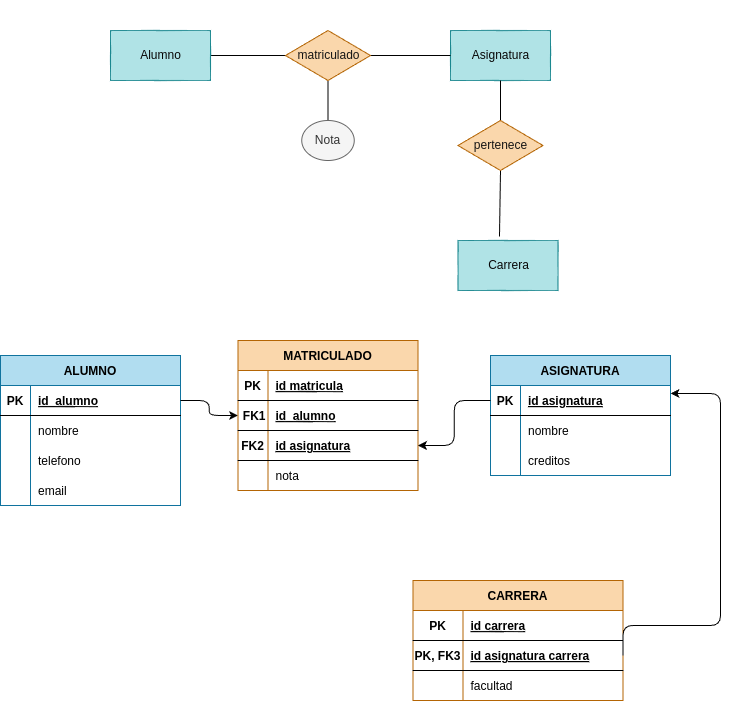

The diagram above was exported from draw.io. Its source (the exported page's mxGraphModel, read from the mxfile embedded in the PNG):
<mxGraphModel dx="1134" dy="808" grid="1" gridSize="10" guides="1" tooltips="1" connect="1" arrows="1" fold="1" page="1" pageScale="1" pageWidth="827" pageHeight="1169" math="0" shadow="0">
  <root>
    <mxCell id="0" />
    <mxCell id="1" parent="0" />
    <mxCell id="15" style="edgeStyle=none;html=1;fontColor=#151515;endArrow=none;endFill=0;" edge="1" parent="1" source="16" target="20">
      <mxGeometry relative="1" as="geometry" />
    </mxCell>
    <mxCell id="16" value="&lt;font color=&quot;#080707&quot;&gt;Alumno&lt;/font&gt;" style="html=1;dashed=0;whitespace=wrap;fillColor=#b0e3e6;strokeColor=#0e8088;" vertex="1" parent="1">
      <mxGeometry x="160" y="110" width="100" height="50" as="geometry" />
    </mxCell>
    <mxCell id="17" value="&lt;font color=&quot;#080707&quot;&gt;Asignatura&lt;/font&gt;" style="html=1;dashed=0;whitespace=wrap;fillColor=#b0e3e6;strokeColor=#0e8088;" vertex="1" parent="1">
      <mxGeometry x="500" y="110" width="100" height="50" as="geometry" />
    </mxCell>
    <mxCell id="18" style="edgeStyle=none;html=1;exitX=1;exitY=0.5;exitDx=0;exitDy=0;entryX=0;entryY=0.5;entryDx=0;entryDy=0;fontColor=#151515;endArrow=none;endFill=0;" edge="1" parent="1" source="20" target="17">
      <mxGeometry relative="1" as="geometry" />
    </mxCell>
    <mxCell id="19" style="edgeStyle=none;html=1;exitX=0.5;exitY=1;exitDx=0;exitDy=0;endArrow=none;endFill=0;" edge="1" parent="1" source="20" target="24">
      <mxGeometry relative="1" as="geometry" />
    </mxCell>
    <mxCell id="20" value="&lt;font color=&quot;#151515&quot;&gt;matriculado&lt;/font&gt;" style="shape=rhombus;html=1;dashed=0;whitespace=wrap;perimeter=rhombusPerimeter;fillColor=#fad7ac;strokeColor=#b46504;" vertex="1" parent="1">
      <mxGeometry x="335" y="110" width="85" height="50" as="geometry" />
    </mxCell>
    <mxCell id="21" value="&lt;font color=&quot;#ffffff&quot;&gt;(1:N)&lt;/font&gt;" style="text;html=1;align=center;verticalAlign=middle;resizable=0;points=[];autosize=1;strokeColor=none;fillColor=none;fontColor=#151515;" vertex="1" parent="1">
      <mxGeometry x="450" y="110" width="50" height="30" as="geometry" />
    </mxCell>
    <mxCell id="22" value="&lt;font color=&quot;#ffffff&quot;&gt;N:M&lt;/font&gt;" style="text;html=1;align=center;verticalAlign=middle;resizable=0;points=[];autosize=1;strokeColor=none;fillColor=none;fontColor=#151515;" vertex="1" parent="1">
      <mxGeometry x="351.25" y="80" width="50" height="30" as="geometry" />
    </mxCell>
    <mxCell id="23" value="&lt;font color=&quot;#ffffff&quot;&gt;(1:N)&lt;/font&gt;" style="text;html=1;align=center;verticalAlign=middle;resizable=0;points=[];autosize=1;strokeColor=none;fillColor=none;fontColor=#151515;" vertex="1" parent="1">
      <mxGeometry x="265" y="110" width="50" height="30" as="geometry" />
    </mxCell>
    <mxCell id="24" value="Nota" style="ellipse;whiteSpace=wrap;html=1;align=center;fillColor=#f5f5f5;fontColor=#333333;strokeColor=#666666;" vertex="1" parent="1">
      <mxGeometry x="351.25" y="200" width="52.5" height="40" as="geometry" />
    </mxCell>
    <mxCell id="25" style="edgeStyle=none;html=1;entryX=0.5;entryY=1;entryDx=0;entryDy=0;endArrow=none;endFill=0;" edge="1" parent="1" source="27" target="17">
      <mxGeometry relative="1" as="geometry" />
    </mxCell>
    <mxCell id="26" style="edgeStyle=none;html=1;exitX=0.5;exitY=1;exitDx=0;exitDy=0;entryX=0.415;entryY=-0.08;entryDx=0;entryDy=0;entryPerimeter=0;endArrow=none;endFill=0;" edge="1" parent="1" source="27" target="28">
      <mxGeometry relative="1" as="geometry" />
    </mxCell>
    <mxCell id="27" value="&lt;font color=&quot;#151515&quot;&gt;pertenece&lt;/font&gt;" style="shape=rhombus;html=1;dashed=0;whitespace=wrap;perimeter=rhombusPerimeter;fillColor=#fad7ac;strokeColor=#b46504;" vertex="1" parent="1">
      <mxGeometry x="507.5" y="200" width="85" height="50" as="geometry" />
    </mxCell>
    <mxCell id="28" value="&lt;font color=&quot;#080707&quot;&gt;Carrera&lt;/font&gt;" style="html=1;dashed=0;whitespace=wrap;fillColor=#b0e3e6;strokeColor=#0e8088;" vertex="1" parent="1">
      <mxGeometry x="507.5" y="320" width="100" height="50" as="geometry" />
    </mxCell>
    <mxCell id="29" value="&lt;font color=&quot;#ffffff&quot;&gt;(1:1)&lt;/font&gt;" style="text;html=1;align=center;verticalAlign=middle;resizable=0;points=[];autosize=1;strokeColor=none;fillColor=none;fontColor=#151515;" vertex="1" parent="1">
      <mxGeometry x="542.5" y="270" width="50" height="30" as="geometry" />
    </mxCell>
    <mxCell id="30" value="&lt;font color=&quot;#ffffff&quot;&gt;(N:M)&lt;/font&gt;" style="text;html=1;align=center;verticalAlign=middle;resizable=0;points=[];autosize=1;strokeColor=none;fillColor=none;fontColor=#151515;" vertex="1" parent="1">
      <mxGeometry x="542.5" y="170" width="50" height="30" as="geometry" />
    </mxCell>
    <mxCell id="31" value="&lt;font color=&quot;#ffffff&quot;&gt;1:N&lt;/font&gt;" style="text;html=1;align=center;verticalAlign=middle;resizable=0;points=[];autosize=1;strokeColor=none;fillColor=none;fontColor=#151515;" vertex="1" parent="1">
      <mxGeometry x="585" y="210" width="40" height="30" as="geometry" />
    </mxCell>
    <mxCell id="32" value="ALUMNO" style="shape=table;startSize=30;container=1;collapsible=1;childLayout=tableLayout;fixedRows=1;rowLines=0;fontStyle=1;align=center;resizeLast=1;fillColor=#b1ddf0;strokeColor=#10739e;fontColor=#000000;" vertex="1" parent="1">
      <mxGeometry x="50" y="435" width="180" height="150" as="geometry" />
    </mxCell>
    <mxCell id="33" value="" style="shape=tableRow;horizontal=0;startSize=0;swimlaneHead=0;swimlaneBody=0;fillColor=none;collapsible=0;dropTarget=0;points=[[0,0.5],[1,0.5]];portConstraint=eastwest;top=0;left=0;right=0;bottom=1;" vertex="1" parent="32">
      <mxGeometry y="30" width="180" height="30" as="geometry" />
    </mxCell>
    <mxCell id="34" value="PK" style="shape=partialRectangle;connectable=0;fillColor=none;top=0;left=0;bottom=0;right=0;fontStyle=1;overflow=hidden;" vertex="1" parent="33">
      <mxGeometry width="30" height="30" as="geometry">
        <mxRectangle width="30" height="30" as="alternateBounds" />
      </mxGeometry>
    </mxCell>
    <mxCell id="35" value="id_alumno" style="shape=partialRectangle;connectable=0;fillColor=none;top=0;left=0;bottom=0;right=0;align=left;spacingLeft=6;fontStyle=5;overflow=hidden;" vertex="1" parent="33">
      <mxGeometry x="30" width="150" height="30" as="geometry">
        <mxRectangle width="150" height="30" as="alternateBounds" />
      </mxGeometry>
    </mxCell>
    <mxCell id="36" value="" style="shape=tableRow;horizontal=0;startSize=0;swimlaneHead=0;swimlaneBody=0;fillColor=none;collapsible=0;dropTarget=0;points=[[0,0.5],[1,0.5]];portConstraint=eastwest;top=0;left=0;right=0;bottom=0;" vertex="1" parent="32">
      <mxGeometry y="60" width="180" height="30" as="geometry" />
    </mxCell>
    <mxCell id="37" value="" style="shape=partialRectangle;connectable=0;fillColor=none;top=0;left=0;bottom=0;right=0;editable=1;overflow=hidden;" vertex="1" parent="36">
      <mxGeometry width="30" height="30" as="geometry">
        <mxRectangle width="30" height="30" as="alternateBounds" />
      </mxGeometry>
    </mxCell>
    <mxCell id="38" value="nombre" style="shape=partialRectangle;connectable=0;fillColor=none;top=0;left=0;bottom=0;right=0;align=left;spacingLeft=6;overflow=hidden;" vertex="1" parent="36">
      <mxGeometry x="30" width="150" height="30" as="geometry">
        <mxRectangle width="150" height="30" as="alternateBounds" />
      </mxGeometry>
    </mxCell>
    <mxCell id="39" value="" style="shape=tableRow;horizontal=0;startSize=0;swimlaneHead=0;swimlaneBody=0;fillColor=none;collapsible=0;dropTarget=0;points=[[0,0.5],[1,0.5]];portConstraint=eastwest;top=0;left=0;right=0;bottom=0;" vertex="1" parent="32">
      <mxGeometry y="90" width="180" height="30" as="geometry" />
    </mxCell>
    <mxCell id="40" value="" style="shape=partialRectangle;connectable=0;fillColor=none;top=0;left=0;bottom=0;right=0;editable=1;overflow=hidden;" vertex="1" parent="39">
      <mxGeometry width="30" height="30" as="geometry">
        <mxRectangle width="30" height="30" as="alternateBounds" />
      </mxGeometry>
    </mxCell>
    <mxCell id="41" value="telefono" style="shape=partialRectangle;connectable=0;fillColor=none;top=0;left=0;bottom=0;right=0;align=left;spacingLeft=6;overflow=hidden;" vertex="1" parent="39">
      <mxGeometry x="30" width="150" height="30" as="geometry">
        <mxRectangle width="150" height="30" as="alternateBounds" />
      </mxGeometry>
    </mxCell>
    <mxCell id="42" value="" style="shape=tableRow;horizontal=0;startSize=0;swimlaneHead=0;swimlaneBody=0;fillColor=none;collapsible=0;dropTarget=0;points=[[0,0.5],[1,0.5]];portConstraint=eastwest;top=0;left=0;right=0;bottom=0;" vertex="1" parent="32">
      <mxGeometry y="120" width="180" height="30" as="geometry" />
    </mxCell>
    <mxCell id="43" value="" style="shape=partialRectangle;connectable=0;fillColor=none;top=0;left=0;bottom=0;right=0;editable=1;overflow=hidden;" vertex="1" parent="42">
      <mxGeometry width="30" height="30" as="geometry">
        <mxRectangle width="30" height="30" as="alternateBounds" />
      </mxGeometry>
    </mxCell>
    <mxCell id="44" value="email" style="shape=partialRectangle;connectable=0;fillColor=none;top=0;left=0;bottom=0;right=0;align=left;spacingLeft=6;overflow=hidden;" vertex="1" parent="42">
      <mxGeometry x="30" width="150" height="30" as="geometry">
        <mxRectangle width="150" height="30" as="alternateBounds" />
      </mxGeometry>
    </mxCell>
    <mxCell id="62" value="CARRERA" style="shape=table;startSize=30;container=1;collapsible=1;childLayout=tableLayout;fixedRows=1;rowLines=0;fontStyle=1;align=center;resizeLast=1;fillColor=#fad7ac;strokeColor=#b46504;fontColor=#000000;" vertex="1" parent="1">
      <mxGeometry x="462.5" y="660" width="210" height="120" as="geometry" />
    </mxCell>
    <mxCell id="63" value="" style="shape=tableRow;horizontal=0;startSize=0;swimlaneHead=0;swimlaneBody=0;fillColor=none;collapsible=0;dropTarget=0;points=[[0,0.5],[1,0.5]];portConstraint=eastwest;top=0;left=0;right=0;bottom=1;" vertex="1" parent="62">
      <mxGeometry y="30" width="210" height="30" as="geometry" />
    </mxCell>
    <mxCell id="64" value="PK" style="shape=partialRectangle;connectable=0;fillColor=none;top=0;left=0;bottom=0;right=0;fontStyle=1;overflow=hidden;" vertex="1" parent="63">
      <mxGeometry width="50" height="30" as="geometry">
        <mxRectangle width="50" height="30" as="alternateBounds" />
      </mxGeometry>
    </mxCell>
    <mxCell id="65" value="id carrera" style="shape=partialRectangle;connectable=0;fillColor=none;top=0;left=0;bottom=0;right=0;align=left;spacingLeft=6;fontStyle=5;overflow=hidden;" vertex="1" parent="63">
      <mxGeometry x="50" width="160" height="30" as="geometry">
        <mxRectangle width="160" height="30" as="alternateBounds" />
      </mxGeometry>
    </mxCell>
    <mxCell id="140" style="shape=tableRow;horizontal=0;startSize=0;swimlaneHead=0;swimlaneBody=0;fillColor=none;collapsible=0;dropTarget=0;points=[[0,0.5],[1,0.5]];portConstraint=eastwest;top=0;left=0;right=0;bottom=1;" vertex="1" parent="62">
      <mxGeometry y="60" width="210" height="30" as="geometry" />
    </mxCell>
    <mxCell id="141" value="PK, FK3" style="shape=partialRectangle;connectable=0;fillColor=none;top=0;left=0;bottom=0;right=0;fontStyle=1;overflow=hidden;" vertex="1" parent="140">
      <mxGeometry width="50" height="30" as="geometry">
        <mxRectangle width="50" height="30" as="alternateBounds" />
      </mxGeometry>
    </mxCell>
    <mxCell id="142" value="id asignatura carrera" style="shape=partialRectangle;connectable=0;fillColor=none;top=0;left=0;bottom=0;right=0;align=left;spacingLeft=6;fontStyle=5;overflow=hidden;" vertex="1" parent="140">
      <mxGeometry x="50" width="160" height="30" as="geometry">
        <mxRectangle width="160" height="30" as="alternateBounds" />
      </mxGeometry>
    </mxCell>
    <mxCell id="66" value="" style="shape=tableRow;horizontal=0;startSize=0;swimlaneHead=0;swimlaneBody=0;fillColor=none;collapsible=0;dropTarget=0;points=[[0,0.5],[1,0.5]];portConstraint=eastwest;top=0;left=0;right=0;bottom=0;" vertex="1" parent="62">
      <mxGeometry y="90" width="210" height="30" as="geometry" />
    </mxCell>
    <mxCell id="67" value="" style="shape=partialRectangle;connectable=0;fillColor=none;top=0;left=0;bottom=0;right=0;editable=1;overflow=hidden;" vertex="1" parent="66">
      <mxGeometry width="50" height="30" as="geometry">
        <mxRectangle width="50" height="30" as="alternateBounds" />
      </mxGeometry>
    </mxCell>
    <mxCell id="68" value="facultad" style="shape=partialRectangle;connectable=0;fillColor=none;top=0;left=0;bottom=0;right=0;align=left;spacingLeft=6;overflow=hidden;" vertex="1" parent="66">
      <mxGeometry x="50" width="160" height="30" as="geometry">
        <mxRectangle width="160" height="30" as="alternateBounds" />
      </mxGeometry>
    </mxCell>
    <mxCell id="75" value="ASIGNATURA" style="shape=table;startSize=30;container=1;collapsible=1;childLayout=tableLayout;fixedRows=1;rowLines=0;fontStyle=1;align=center;resizeLast=1;fillColor=#b1ddf0;strokeColor=#10739e;fontColor=#000000;" vertex="1" parent="1">
      <mxGeometry x="540" y="435" width="180" height="120" as="geometry" />
    </mxCell>
    <mxCell id="76" value="" style="shape=tableRow;horizontal=0;startSize=0;swimlaneHead=0;swimlaneBody=0;fillColor=none;collapsible=0;dropTarget=0;points=[[0,0.5],[1,0.5]];portConstraint=eastwest;top=0;left=0;right=0;bottom=1;" vertex="1" parent="75">
      <mxGeometry y="30" width="180" height="30" as="geometry" />
    </mxCell>
    <mxCell id="77" value="PK" style="shape=partialRectangle;connectable=0;fillColor=none;top=0;left=0;bottom=0;right=0;fontStyle=1;overflow=hidden;" vertex="1" parent="76">
      <mxGeometry width="30" height="30" as="geometry">
        <mxRectangle width="30" height="30" as="alternateBounds" />
      </mxGeometry>
    </mxCell>
    <mxCell id="78" value="id asignatura" style="shape=partialRectangle;connectable=0;fillColor=none;top=0;left=0;bottom=0;right=0;align=left;spacingLeft=6;fontStyle=5;overflow=hidden;" vertex="1" parent="76">
      <mxGeometry x="30" width="150" height="30" as="geometry">
        <mxRectangle width="150" height="30" as="alternateBounds" />
      </mxGeometry>
    </mxCell>
    <mxCell id="79" value="" style="shape=tableRow;horizontal=0;startSize=0;swimlaneHead=0;swimlaneBody=0;fillColor=none;collapsible=0;dropTarget=0;points=[[0,0.5],[1,0.5]];portConstraint=eastwest;top=0;left=0;right=0;bottom=0;" vertex="1" parent="75">
      <mxGeometry y="60" width="180" height="30" as="geometry" />
    </mxCell>
    <mxCell id="80" value="" style="shape=partialRectangle;connectable=0;fillColor=none;top=0;left=0;bottom=0;right=0;editable=1;overflow=hidden;" vertex="1" parent="79">
      <mxGeometry width="30" height="30" as="geometry">
        <mxRectangle width="30" height="30" as="alternateBounds" />
      </mxGeometry>
    </mxCell>
    <mxCell id="81" value="nombre" style="shape=partialRectangle;connectable=0;fillColor=none;top=0;left=0;bottom=0;right=0;align=left;spacingLeft=6;overflow=hidden;" vertex="1" parent="79">
      <mxGeometry x="30" width="150" height="30" as="geometry">
        <mxRectangle width="150" height="30" as="alternateBounds" />
      </mxGeometry>
    </mxCell>
    <mxCell id="82" value="" style="shape=tableRow;horizontal=0;startSize=0;swimlaneHead=0;swimlaneBody=0;fillColor=none;collapsible=0;dropTarget=0;points=[[0,0.5],[1,0.5]];portConstraint=eastwest;top=0;left=0;right=0;bottom=0;" vertex="1" parent="75">
      <mxGeometry y="90" width="180" height="30" as="geometry" />
    </mxCell>
    <mxCell id="83" value="" style="shape=partialRectangle;connectable=0;fillColor=none;top=0;left=0;bottom=0;right=0;editable=1;overflow=hidden;" vertex="1" parent="82">
      <mxGeometry width="30" height="30" as="geometry">
        <mxRectangle width="30" height="30" as="alternateBounds" />
      </mxGeometry>
    </mxCell>
    <mxCell id="84" value="creditos" style="shape=partialRectangle;connectable=0;fillColor=none;top=0;left=0;bottom=0;right=0;align=left;spacingLeft=6;overflow=hidden;" vertex="1" parent="82">
      <mxGeometry x="30" width="150" height="30" as="geometry">
        <mxRectangle width="150" height="30" as="alternateBounds" />
      </mxGeometry>
    </mxCell>
    <mxCell id="116" value="MATRICULADO" style="shape=table;startSize=30;container=1;collapsible=1;childLayout=tableLayout;fixedRows=1;rowLines=0;fontStyle=1;align=center;resizeLast=1;fillColor=#fad7ac;strokeColor=#b46504;fontColor=#000000;" vertex="1" parent="1">
      <mxGeometry x="287.5" y="420" width="180" height="150" as="geometry" />
    </mxCell>
    <mxCell id="117" value="" style="shape=tableRow;horizontal=0;startSize=0;swimlaneHead=0;swimlaneBody=0;fillColor=none;collapsible=0;dropTarget=0;points=[[0,0.5],[1,0.5]];portConstraint=eastwest;top=0;left=0;right=0;bottom=1;" vertex="1" parent="116">
      <mxGeometry y="30" width="180" height="30" as="geometry" />
    </mxCell>
    <mxCell id="118" value="PK" style="shape=partialRectangle;connectable=0;fillColor=none;top=0;left=0;bottom=0;right=0;fontStyle=1;overflow=hidden;" vertex="1" parent="117">
      <mxGeometry width="30" height="30" as="geometry">
        <mxRectangle width="30" height="30" as="alternateBounds" />
      </mxGeometry>
    </mxCell>
    <mxCell id="119" value="id matricula" style="shape=partialRectangle;connectable=0;fillColor=none;top=0;left=0;bottom=0;right=0;align=left;spacingLeft=6;fontStyle=5;overflow=hidden;" vertex="1" parent="117">
      <mxGeometry x="30" width="150" height="30" as="geometry">
        <mxRectangle width="150" height="30" as="alternateBounds" />
      </mxGeometry>
    </mxCell>
    <mxCell id="135" style="shape=tableRow;horizontal=0;startSize=0;swimlaneHead=0;swimlaneBody=0;fillColor=none;collapsible=0;dropTarget=0;points=[[0,0.5],[1,0.5]];portConstraint=eastwest;top=0;left=0;right=0;bottom=1;" vertex="1" parent="116">
      <mxGeometry y="60" width="180" height="30" as="geometry" />
    </mxCell>
    <mxCell id="136" value=" FK1" style="shape=partialRectangle;connectable=0;fillColor=none;top=0;left=0;bottom=0;right=0;fontStyle=1;overflow=hidden;" vertex="1" parent="135">
      <mxGeometry width="30" height="30" as="geometry">
        <mxRectangle width="30" height="30" as="alternateBounds" />
      </mxGeometry>
    </mxCell>
    <mxCell id="137" value="id_alumno" style="shape=partialRectangle;connectable=0;fillColor=none;top=0;left=0;bottom=0;right=0;align=left;spacingLeft=6;fontStyle=5;overflow=hidden;" vertex="1" parent="135">
      <mxGeometry x="30" width="150" height="30" as="geometry">
        <mxRectangle width="150" height="30" as="alternateBounds" />
      </mxGeometry>
    </mxCell>
    <mxCell id="132" style="shape=tableRow;horizontal=0;startSize=0;swimlaneHead=0;swimlaneBody=0;fillColor=none;collapsible=0;dropTarget=0;points=[[0,0.5],[1,0.5]];portConstraint=eastwest;top=0;left=0;right=0;bottom=1;" vertex="1" parent="116">
      <mxGeometry y="90" width="180" height="30" as="geometry" />
    </mxCell>
    <mxCell id="133" value="FK2" style="shape=partialRectangle;connectable=0;fillColor=none;top=0;left=0;bottom=0;right=0;fontStyle=1;overflow=hidden;" vertex="1" parent="132">
      <mxGeometry width="30" height="30" as="geometry">
        <mxRectangle width="30" height="30" as="alternateBounds" />
      </mxGeometry>
    </mxCell>
    <mxCell id="134" value="id asignatura" style="shape=partialRectangle;connectable=0;fillColor=none;top=0;left=0;bottom=0;right=0;align=left;spacingLeft=6;fontStyle=5;overflow=hidden;" vertex="1" parent="132">
      <mxGeometry x="30" width="150" height="30" as="geometry">
        <mxRectangle width="150" height="30" as="alternateBounds" />
      </mxGeometry>
    </mxCell>
    <mxCell id="120" value="" style="shape=tableRow;horizontal=0;startSize=0;swimlaneHead=0;swimlaneBody=0;fillColor=none;collapsible=0;dropTarget=0;points=[[0,0.5],[1,0.5]];portConstraint=eastwest;top=0;left=0;right=0;bottom=0;" vertex="1" parent="116">
      <mxGeometry y="120" width="180" height="30" as="geometry" />
    </mxCell>
    <mxCell id="121" value="" style="shape=partialRectangle;connectable=0;fillColor=none;top=0;left=0;bottom=0;right=0;editable=1;overflow=hidden;" vertex="1" parent="120">
      <mxGeometry width="30" height="30" as="geometry">
        <mxRectangle width="30" height="30" as="alternateBounds" />
      </mxGeometry>
    </mxCell>
    <mxCell id="122" value="nota" style="shape=partialRectangle;connectable=0;fillColor=none;top=0;left=0;bottom=0;right=0;align=left;spacingLeft=6;overflow=hidden;" vertex="1" parent="120">
      <mxGeometry x="30" width="150" height="30" as="geometry">
        <mxRectangle width="150" height="30" as="alternateBounds" />
      </mxGeometry>
    </mxCell>
    <mxCell id="138" style="edgeStyle=orthogonalEdgeStyle;html=1;entryX=0;entryY=0.5;entryDx=0;entryDy=0;fontColor=#000000;" edge="1" parent="1" source="33" target="135">
      <mxGeometry relative="1" as="geometry" />
    </mxCell>
    <mxCell id="139" style="edgeStyle=orthogonalEdgeStyle;html=1;exitX=0;exitY=0.5;exitDx=0;exitDy=0;entryX=1;entryY=0.5;entryDx=0;entryDy=0;fontColor=#000000;" edge="1" parent="1" source="76" target="132">
      <mxGeometry relative="1" as="geometry" />
    </mxCell>
    <mxCell id="143" style="edgeStyle=orthogonalEdgeStyle;html=1;entryX=1;entryY=0.267;entryDx=0;entryDy=0;entryPerimeter=0;fontColor=#000000;exitX=1;exitY=0.5;exitDx=0;exitDy=0;" edge="1" parent="1" source="140" target="76">
      <mxGeometry relative="1" as="geometry">
        <Array as="points">
          <mxPoint x="673" y="705" />
          <mxPoint x="770" y="705" />
          <mxPoint x="770" y="473" />
        </Array>
      </mxGeometry>
    </mxCell>
  </root>
</mxGraphModel>